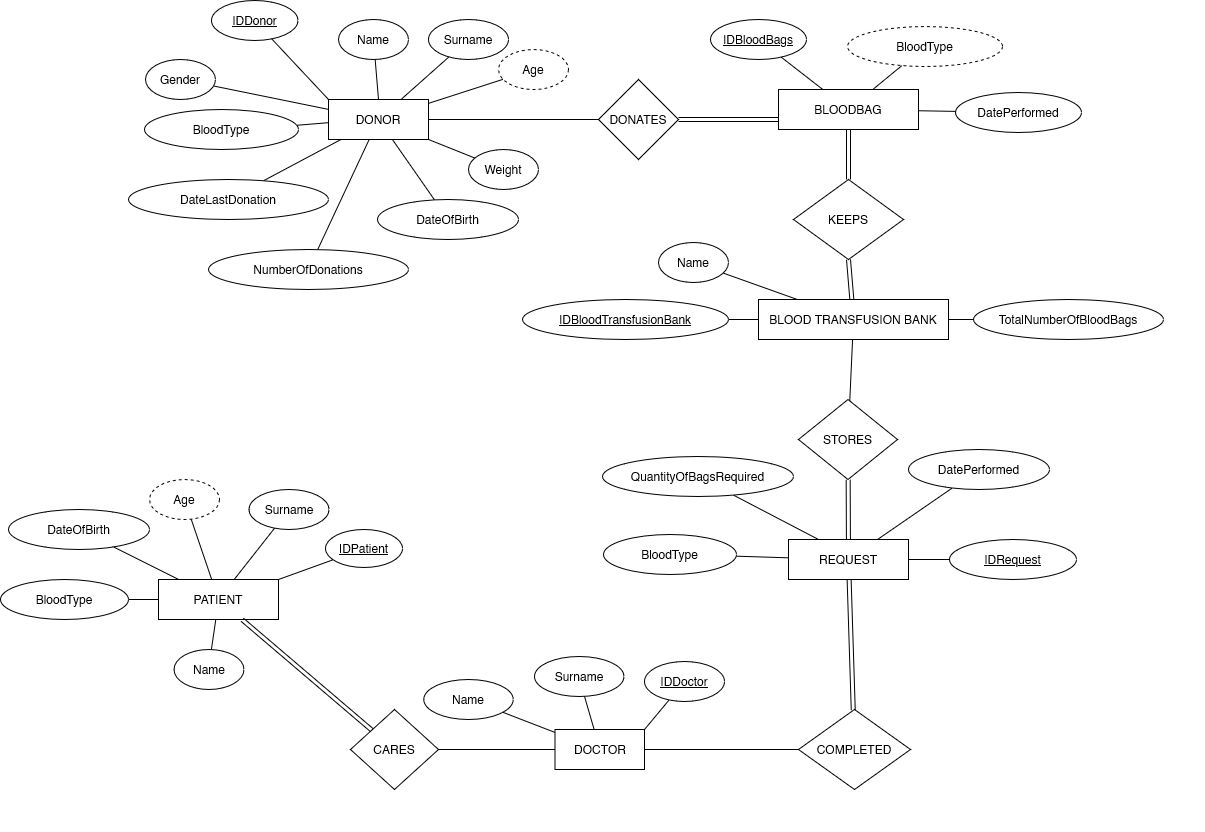

The diagram above was exported from draw.io. Its source (the exported page's mxGraphModel, read from the mxfile embedded in the PNG):
<mxGraphModel dx="2219" dy="566" grid="0" gridSize="10" guides="1" tooltips="1" connect="1" arrows="1" fold="1" page="1" pageScale="1" pageWidth="1169" pageHeight="827" background="none" math="0" shadow="0">
  <root>
    <mxCell id="0" />
    <mxCell id="1" parent="0" />
    <mxCell id="unkvNos7uL4znbmB-T0v-7" style="edgeStyle=orthogonalEdgeStyle;rounded=0;orthogonalLoop=1;jettySize=auto;html=1;entryX=0.5;entryY=1;entryDx=0;entryDy=0;strokeColor=none;" parent="1" source="Ihe11CGIwrmDlFELHVHq-1" target="unkvNos7uL4znbmB-T0v-2" edge="1">
      <mxGeometry relative="1" as="geometry" />
    </mxCell>
    <mxCell id="Ihe11CGIwrmDlFELHVHq-1" value="DONOR" style="rounded=0;whiteSpace=wrap;html=1;" parent="1" vertex="1">
      <mxGeometry x="130" y="100" width="100" height="40" as="geometry" />
    </mxCell>
    <mxCell id="unkvNos7uL4znbmB-T0v-2" value="Name" style="ellipse;whiteSpace=wrap;html=1;" parent="1" vertex="1">
      <mxGeometry x="140" y="20" width="70" height="40" as="geometry" />
    </mxCell>
    <mxCell id="unkvNos7uL4znbmB-T0v-3" value="Surname" style="ellipse;whiteSpace=wrap;html=1;" parent="1" vertex="1">
      <mxGeometry x="230" y="20" width="80" height="40" as="geometry" />
    </mxCell>
    <mxCell id="unkvNos7uL4znbmB-T0v-4" value="Gender" style="ellipse;whiteSpace=wrap;html=1;" parent="1" vertex="1">
      <mxGeometry x="-53" y="60" width="70" height="40" as="geometry" />
    </mxCell>
    <mxCell id="unkvNos7uL4znbmB-T0v-5" value="DateOfBirth" style="ellipse;whiteSpace=wrap;html=1;" parent="1" vertex="1">
      <mxGeometry x="179" y="200" width="141" height="40" as="geometry" />
    </mxCell>
    <mxCell id="unkvNos7uL4znbmB-T0v-8" value="" style="endArrow=none;html=1;rounded=0;exitX=0.5;exitY=0;exitDx=0;exitDy=0;" parent="1" source="Ihe11CGIwrmDlFELHVHq-1" target="unkvNos7uL4znbmB-T0v-2" edge="1">
      <mxGeometry width="50" height="50" relative="1" as="geometry">
        <mxPoint x="430" y="230" as="sourcePoint" />
        <mxPoint x="480" y="180" as="targetPoint" />
      </mxGeometry>
    </mxCell>
    <mxCell id="unkvNos7uL4znbmB-T0v-9" value="" style="endArrow=none;html=1;rounded=0;" parent="1" source="Ihe11CGIwrmDlFELHVHq-1" target="unkvNos7uL4znbmB-T0v-3" edge="1">
      <mxGeometry width="50" height="50" relative="1" as="geometry">
        <mxPoint x="430" y="230" as="sourcePoint" />
        <mxPoint x="480" y="180" as="targetPoint" />
      </mxGeometry>
    </mxCell>
    <mxCell id="unkvNos7uL4znbmB-T0v-10" value="" style="endArrow=none;html=1;rounded=0;" parent="1" source="unkvNos7uL4znbmB-T0v-4" target="Ihe11CGIwrmDlFELHVHq-1" edge="1">
      <mxGeometry width="50" height="50" relative="1" as="geometry">
        <mxPoint x="430" y="230" as="sourcePoint" />
        <mxPoint x="480" y="180" as="targetPoint" />
      </mxGeometry>
    </mxCell>
    <mxCell id="unkvNos7uL4znbmB-T0v-11" value="" style="endArrow=none;html=1;rounded=0;" parent="1" source="unkvNos7uL4znbmB-T0v-5" target="Ihe11CGIwrmDlFELHVHq-1" edge="1">
      <mxGeometry width="50" height="50" relative="1" as="geometry">
        <mxPoint x="390" y="230" as="sourcePoint" />
        <mxPoint x="440" y="180" as="targetPoint" />
      </mxGeometry>
    </mxCell>
    <mxCell id="unkvNos7uL4znbmB-T0v-12" value="DONATES" style="rhombus;whiteSpace=wrap;html=1;" parent="1" vertex="1">
      <mxGeometry x="400" y="80" width="80" height="80" as="geometry" />
    </mxCell>
    <mxCell id="unkvNos7uL4znbmB-T0v-15" value="BLOODBAG" style="rounded=0;whiteSpace=wrap;html=1;" parent="1" vertex="1">
      <mxGeometry x="580" y="90" width="140" height="40" as="geometry" />
    </mxCell>
    <mxCell id="unkvNos7uL4znbmB-T0v-17" value="" style="endArrow=none;html=1;rounded=0;exitX=1;exitY=0.5;exitDx=0;exitDy=0;entryX=0;entryY=0.5;entryDx=0;entryDy=0;strokeColor=default;" parent="1" source="Ihe11CGIwrmDlFELHVHq-1" target="unkvNos7uL4znbmB-T0v-12" edge="1">
      <mxGeometry width="50" height="50" relative="1" as="geometry">
        <mxPoint x="390" y="230" as="sourcePoint" />
        <mxPoint x="440" y="180" as="targetPoint" />
      </mxGeometry>
    </mxCell>
    <mxCell id="unkvNos7uL4znbmB-T0v-18" value="" style="endArrow=none;html=1;rounded=0;exitX=1;exitY=0.5;exitDx=0;exitDy=0;entryX=0;entryY=0.75;entryDx=0;entryDy=0;shape=link;" parent="1" source="unkvNos7uL4znbmB-T0v-12" target="unkvNos7uL4znbmB-T0v-15" edge="1">
      <mxGeometry width="50" height="50" relative="1" as="geometry">
        <mxPoint x="520" y="280" as="sourcePoint" />
        <mxPoint x="570" y="230" as="targetPoint" />
      </mxGeometry>
    </mxCell>
    <mxCell id="unkvNos7uL4znbmB-T0v-19" value="BloodType" style="ellipse;whiteSpace=wrap;html=1;" parent="1" vertex="1">
      <mxGeometry x="-54" y="110" width="154" height="40" as="geometry" />
    </mxCell>
    <mxCell id="unkvNos7uL4znbmB-T0v-20" value="" style="endArrow=none;html=1;rounded=0;" parent="1" source="unkvNos7uL4znbmB-T0v-19" target="Ihe11CGIwrmDlFELHVHq-1" edge="1">
      <mxGeometry width="50" height="50" relative="1" as="geometry">
        <mxPoint x="390" y="230" as="sourcePoint" />
        <mxPoint x="440" y="180" as="targetPoint" />
      </mxGeometry>
    </mxCell>
    <mxCell id="unkvNos7uL4znbmB-T0v-21" value="BloodType" style="ellipse;whiteSpace=wrap;html=1;dashed=1;" parent="1" vertex="1">
      <mxGeometry x="649" y="27" width="155" height="40" as="geometry" />
    </mxCell>
    <mxCell id="unkvNos7uL4znbmB-T0v-22" value="IDBloodBags" style="ellipse;whiteSpace=wrap;html=1;fontStyle=4" parent="1" vertex="1">
      <mxGeometry x="512" y="20" width="96" height="40" as="geometry" />
    </mxCell>
    <mxCell id="unkvNos7uL4znbmB-T0v-23" value="" style="endArrow=none;html=1;rounded=0;" parent="1" source="unkvNos7uL4znbmB-T0v-15" target="unkvNos7uL4znbmB-T0v-22" edge="1">
      <mxGeometry width="50" height="50" relative="1" as="geometry">
        <mxPoint x="520" y="230" as="sourcePoint" />
        <mxPoint x="570" y="180" as="targetPoint" />
      </mxGeometry>
    </mxCell>
    <mxCell id="unkvNos7uL4znbmB-T0v-24" value="" style="endArrow=none;html=1;rounded=0;" parent="1" source="unkvNos7uL4znbmB-T0v-21" target="unkvNos7uL4znbmB-T0v-15" edge="1">
      <mxGeometry width="50" height="50" relative="1" as="geometry">
        <mxPoint x="726.3925200459635" y="59.07165330269095" as="sourcePoint" />
        <mxPoint x="590" y="170" as="targetPoint" />
      </mxGeometry>
    </mxCell>
    <mxCell id="unkvNos7uL4znbmB-T0v-25" value="KEEPS" style="rhombus;whiteSpace=wrap;html=1;" parent="1" vertex="1">
      <mxGeometry x="595" y="180" width="110" height="80" as="geometry" />
    </mxCell>
    <mxCell id="unkvNos7uL4znbmB-T0v-26" value="" style="endArrow=none;html=1;rounded=0;exitX=0.5;exitY=0;exitDx=0;exitDy=0;shape=link;" parent="1" source="unkvNos7uL4znbmB-T0v-25" target="unkvNos7uL4znbmB-T0v-15" edge="1">
      <mxGeometry width="50" height="50" relative="1" as="geometry">
        <mxPoint x="520" y="280" as="sourcePoint" />
        <mxPoint x="570" y="230" as="targetPoint" />
      </mxGeometry>
    </mxCell>
    <mxCell id="unkvNos7uL4znbmB-T0v-27" value="BLOOD TRANSFUSION BANK" style="rounded=0;whiteSpace=wrap;html=1;" parent="1" vertex="1">
      <mxGeometry x="560" y="300" width="190" height="40" as="geometry" />
    </mxCell>
    <mxCell id="unkvNos7uL4znbmB-T0v-28" value="" style="endArrow=none;html=1;rounded=0;entryX=0.5;entryY=1;entryDx=0;entryDy=0;shape=link;" parent="1" source="unkvNos7uL4znbmB-T0v-27" target="unkvNos7uL4znbmB-T0v-25" edge="1">
      <mxGeometry width="50" height="50" relative="1" as="geometry">
        <mxPoint x="520" y="280" as="sourcePoint" />
        <mxPoint x="570" y="230" as="targetPoint" />
      </mxGeometry>
    </mxCell>
    <mxCell id="unkvNos7uL4znbmB-T0v-29" value="IDBloodTransfusionBank" style="ellipse;whiteSpace=wrap;html=1;fontStyle=4" parent="1" vertex="1">
      <mxGeometry x="324" y="300" width="206" height="40" as="geometry" />
    </mxCell>
    <mxCell id="unkvNos7uL4znbmB-T0v-30" value="TotalNumberOfBloodBags" style="ellipse;whiteSpace=wrap;html=1;" parent="1" vertex="1">
      <mxGeometry x="775" y="300" width="190" height="40" as="geometry" />
    </mxCell>
    <mxCell id="unkvNos7uL4znbmB-T0v-31" value="" style="endArrow=none;html=1;rounded=0;" parent="1" source="unkvNos7uL4znbmB-T0v-27" target="unkvNos7uL4znbmB-T0v-29" edge="1">
      <mxGeometry width="50" height="50" relative="1" as="geometry">
        <mxPoint x="520" y="280" as="sourcePoint" />
        <mxPoint x="570" y="230" as="targetPoint" />
      </mxGeometry>
    </mxCell>
    <mxCell id="unkvNos7uL4znbmB-T0v-32" value="" style="endArrow=none;html=1;rounded=0;" parent="1" source="unkvNos7uL4znbmB-T0v-27" target="unkvNos7uL4znbmB-T0v-30" edge="1">
      <mxGeometry width="50" height="50" relative="1" as="geometry">
        <mxPoint x="520" y="280" as="sourcePoint" />
        <mxPoint x="570" y="230" as="targetPoint" />
      </mxGeometry>
    </mxCell>
    <mxCell id="unkvNos7uL4znbmB-T0v-34" value="STORES" style="rhombus;whiteSpace=wrap;html=1;" parent="1" vertex="1">
      <mxGeometry x="600" y="400" width="99" height="80" as="geometry" />
    </mxCell>
    <mxCell id="unkvNos7uL4znbmB-T0v-35" value="DateLastDonation" style="ellipse;whiteSpace=wrap;html=1;" parent="1" vertex="1">
      <mxGeometry x="-70" y="180" width="200" height="40" as="geometry" />
    </mxCell>
    <mxCell id="unkvNos7uL4znbmB-T0v-36" value="NumberOfDonations" style="ellipse;whiteSpace=wrap;html=1;" parent="1" vertex="1">
      <mxGeometry x="10" y="250" width="200" height="40" as="geometry" />
    </mxCell>
    <mxCell id="unkvNos7uL4znbmB-T0v-37" value="" style="endArrow=none;html=1;rounded=0;" parent="1" source="unkvNos7uL4znbmB-T0v-35" target="Ihe11CGIwrmDlFELHVHq-1" edge="1">
      <mxGeometry width="50" height="50" relative="1" as="geometry">
        <mxPoint x="410" y="260" as="sourcePoint" />
        <mxPoint x="460" y="210" as="targetPoint" />
      </mxGeometry>
    </mxCell>
    <mxCell id="unkvNos7uL4znbmB-T0v-38" value="" style="endArrow=none;html=1;rounded=0;" parent="1" source="unkvNos7uL4znbmB-T0v-36" target="Ihe11CGIwrmDlFELHVHq-1" edge="1">
      <mxGeometry width="50" height="50" relative="1" as="geometry">
        <mxPoint x="250" y="260" as="sourcePoint" />
        <mxPoint x="300" y="210" as="targetPoint" />
      </mxGeometry>
    </mxCell>
    <mxCell id="unkvNos7uL4znbmB-T0v-39" value="REQUEST" style="rounded=0;whiteSpace=wrap;html=1;" parent="1" vertex="1">
      <mxGeometry x="590" y="540" width="120" height="40" as="geometry" />
    </mxCell>
    <mxCell id="unkvNos7uL4znbmB-T0v-40" value="" style="endArrow=none;html=1;rounded=0;" parent="1" source="unkvNos7uL4znbmB-T0v-34" target="unkvNos7uL4znbmB-T0v-27" edge="1">
      <mxGeometry width="50" height="50" relative="1" as="geometry">
        <mxPoint x="500" y="440" as="sourcePoint" />
        <mxPoint x="550" y="390" as="targetPoint" />
      </mxGeometry>
    </mxCell>
    <mxCell id="unkvNos7uL4znbmB-T0v-41" value="IDRequest" style="ellipse;whiteSpace=wrap;html=1;fontStyle=4" parent="1" vertex="1">
      <mxGeometry x="751" y="540" width="127" height="40" as="geometry" />
    </mxCell>
    <mxCell id="unkvNos7uL4znbmB-T0v-42" value="DatePerformed" style="ellipse;whiteSpace=wrap;html=1;" parent="1" vertex="1">
      <mxGeometry x="710" y="450" width="141" height="40" as="geometry" />
    </mxCell>
    <mxCell id="unkvNos7uL4znbmB-T0v-43" value="" style="endArrow=none;html=1;rounded=0;shape=link;" parent="1" source="unkvNos7uL4znbmB-T0v-39" target="unkvNos7uL4znbmB-T0v-34" edge="1">
      <mxGeometry width="50" height="50" relative="1" as="geometry">
        <mxPoint x="410" y="360" as="sourcePoint" />
        <mxPoint x="460" y="310" as="targetPoint" />
      </mxGeometry>
    </mxCell>
    <mxCell id="unkvNos7uL4znbmB-T0v-47" value="BloodType" style="ellipse;whiteSpace=wrap;html=1;" parent="1" vertex="1">
      <mxGeometry x="405" y="535" width="133" height="40" as="geometry" />
    </mxCell>
    <mxCell id="unkvNos7uL4znbmB-T0v-48" value="QuantityOfBagsRequired" style="ellipse;whiteSpace=wrap;html=1;" parent="1" vertex="1">
      <mxGeometry x="404" y="457" width="191" height="40" as="geometry" />
    </mxCell>
    <mxCell id="unkvNos7uL4znbmB-T0v-49" value="" style="endArrow=none;html=1;rounded=0;" parent="1" source="unkvNos7uL4znbmB-T0v-41" target="unkvNos7uL4znbmB-T0v-39" edge="1">
      <mxGeometry width="50" height="50" relative="1" as="geometry">
        <mxPoint x="630" y="600" as="sourcePoint" />
        <mxPoint x="680" y="550" as="targetPoint" />
      </mxGeometry>
    </mxCell>
    <mxCell id="unkvNos7uL4znbmB-T0v-51" value="" style="endArrow=none;html=1;rounded=0;" parent="1" source="unkvNos7uL4znbmB-T0v-39" target="unkvNos7uL4znbmB-T0v-42" edge="1">
      <mxGeometry width="50" height="50" relative="1" as="geometry">
        <mxPoint x="550" y="560" as="sourcePoint" />
        <mxPoint x="600" y="510" as="targetPoint" />
      </mxGeometry>
    </mxCell>
    <mxCell id="unkvNos7uL4znbmB-T0v-53" value="" style="endArrow=none;html=1;rounded=0;" parent="1" source="unkvNos7uL4znbmB-T0v-47" target="unkvNos7uL4znbmB-T0v-39" edge="1">
      <mxGeometry width="50" height="50" relative="1" as="geometry">
        <mxPoint x="550" y="560" as="sourcePoint" />
        <mxPoint x="600" y="510" as="targetPoint" />
      </mxGeometry>
    </mxCell>
    <mxCell id="unkvNos7uL4znbmB-T0v-54" value="" style="endArrow=none;html=1;rounded=0;exitX=0.25;exitY=0;exitDx=0;exitDy=0;" parent="1" source="unkvNos7uL4znbmB-T0v-39" target="unkvNos7uL4znbmB-T0v-48" edge="1">
      <mxGeometry width="50" height="50" relative="1" as="geometry">
        <mxPoint x="403" y="490.891838978828" as="sourcePoint" />
        <mxPoint x="293" y="447" as="targetPoint" />
      </mxGeometry>
    </mxCell>
    <mxCell id="unkvNos7uL4znbmB-T0v-56" value="DOCTOR" style="rounded=0;whiteSpace=wrap;html=1;" parent="1" vertex="1">
      <mxGeometry x="356.5" y="730" width="89.5" height="40" as="geometry" />
    </mxCell>
    <mxCell id="unkvNos7uL4znbmB-T0v-57" value="COMPLETED" style="rhombus;whiteSpace=wrap;html=1;" parent="1" vertex="1">
      <mxGeometry x="600" y="710" width="112" height="80" as="geometry" />
    </mxCell>
    <mxCell id="unkvNos7uL4znbmB-T0v-58" value="" style="endArrow=none;html=1;rounded=0;shape=link;" parent="1" source="unkvNos7uL4znbmB-T0v-57" target="unkvNos7uL4znbmB-T0v-39" edge="1">
      <mxGeometry width="50" height="50" relative="1" as="geometry">
        <mxPoint x="530" y="660" as="sourcePoint" />
        <mxPoint x="580" y="610" as="targetPoint" />
      </mxGeometry>
    </mxCell>
    <mxCell id="unkvNos7uL4znbmB-T0v-59" value="" style="endArrow=none;html=1;rounded=0;" parent="1" source="unkvNos7uL4znbmB-T0v-56" target="unkvNos7uL4znbmB-T0v-57" edge="1">
      <mxGeometry width="50" height="50" relative="1" as="geometry">
        <mxPoint x="530" y="720" as="sourcePoint" />
        <mxPoint x="580" y="670" as="targetPoint" />
      </mxGeometry>
    </mxCell>
    <mxCell id="PpudCq2GCZwwl4-k7jyJ-1" value="Name" style="ellipse;whiteSpace=wrap;html=1;" parent="1" vertex="1">
      <mxGeometry x="225.25" y="680" width="89.5" height="40" as="geometry" />
    </mxCell>
    <mxCell id="PpudCq2GCZwwl4-k7jyJ-2" value="Surname" style="ellipse;whiteSpace=wrap;html=1;" parent="1" vertex="1">
      <mxGeometry x="336" y="657" width="89.5" height="40" as="geometry" />
    </mxCell>
    <mxCell id="PpudCq2GCZwwl4-k7jyJ-9" value="" style="endArrow=none;html=1;rounded=0;" parent="1" source="PpudCq2GCZwwl4-k7jyJ-2" target="unkvNos7uL4znbmB-T0v-56" edge="1">
      <mxGeometry width="50" height="50" relative="1" as="geometry">
        <mxPoint x="206" y="870" as="sourcePoint" />
        <mxPoint x="256" y="820" as="targetPoint" />
      </mxGeometry>
    </mxCell>
    <mxCell id="PpudCq2GCZwwl4-k7jyJ-10" value="" style="endArrow=none;html=1;rounded=0;" parent="1" source="PpudCq2GCZwwl4-k7jyJ-1" target="unkvNos7uL4znbmB-T0v-56" edge="1">
      <mxGeometry width="50" height="50" relative="1" as="geometry">
        <mxPoint x="256" y="910" as="sourcePoint" />
        <mxPoint x="376" y="820" as="targetPoint" />
      </mxGeometry>
    </mxCell>
    <mxCell id="PpudCq2GCZwwl4-k7jyJ-11" value="CARES" style="rhombus;whiteSpace=wrap;html=1;" parent="1" vertex="1">
      <mxGeometry x="152" y="710" width="88" height="80" as="geometry" />
    </mxCell>
    <mxCell id="PpudCq2GCZwwl4-k7jyJ-12" value="" style="endArrow=none;html=1;rounded=0;" parent="1" source="PpudCq2GCZwwl4-k7jyJ-11" target="unkvNos7uL4znbmB-T0v-56" edge="1">
      <mxGeometry width="50" height="50" relative="1" as="geometry">
        <mxPoint x="530" y="690" as="sourcePoint" />
        <mxPoint x="580" y="640" as="targetPoint" />
      </mxGeometry>
    </mxCell>
    <mxCell id="PpudCq2GCZwwl4-k7jyJ-13" value="PATIENT" style="rounded=0;whiteSpace=wrap;html=1;" parent="1" vertex="1">
      <mxGeometry x="-40" y="580" width="120" height="40" as="geometry" />
    </mxCell>
    <mxCell id="PpudCq2GCZwwl4-k7jyJ-14" value="" style="endArrow=none;html=1;rounded=0;shape=link;" parent="1" source="PpudCq2GCZwwl4-k7jyJ-13" target="PpudCq2GCZwwl4-k7jyJ-11" edge="1">
      <mxGeometry width="50" height="50" relative="1" as="geometry">
        <mxPoint x="-20" y="560" as="sourcePoint" />
        <mxPoint x="30" y="510" as="targetPoint" />
      </mxGeometry>
    </mxCell>
    <mxCell id="PpudCq2GCZwwl4-k7jyJ-16" value="Name" style="ellipse;whiteSpace=wrap;html=1;" parent="1" vertex="1">
      <mxGeometry x="-24.5" y="650" width="70" height="40" as="geometry" />
    </mxCell>
    <mxCell id="PpudCq2GCZwwl4-k7jyJ-17" value="Surname" style="ellipse;whiteSpace=wrap;html=1;" parent="1" vertex="1">
      <mxGeometry x="50.5" y="490" width="80" height="40" as="geometry" />
    </mxCell>
    <mxCell id="PpudCq2GCZwwl4-k7jyJ-18" value="DateOfBirth" style="ellipse;whiteSpace=wrap;html=1;" parent="1" vertex="1">
      <mxGeometry x="-190" y="510" width="141" height="40" as="geometry" />
    </mxCell>
    <mxCell id="PpudCq2GCZwwl4-k7jyJ-19" value="BloodType" style="ellipse;whiteSpace=wrap;html=1;" parent="1" vertex="1">
      <mxGeometry x="-198" y="580" width="128" height="40" as="geometry" />
    </mxCell>
    <mxCell id="PpudCq2GCZwwl4-k7jyJ-21" value="" style="endArrow=none;html=1;rounded=0;" parent="1" source="PpudCq2GCZwwl4-k7jyJ-17" target="PpudCq2GCZwwl4-k7jyJ-13" edge="1">
      <mxGeometry width="50" height="50" relative="1" as="geometry">
        <mxPoint x="100" y="670" as="sourcePoint" />
        <mxPoint x="150" y="630" as="targetPoint" />
      </mxGeometry>
    </mxCell>
    <mxCell id="PpudCq2GCZwwl4-k7jyJ-22" value="" style="endArrow=none;html=1;rounded=0;" parent="1" source="PpudCq2GCZwwl4-k7jyJ-16" target="PpudCq2GCZwwl4-k7jyJ-13" edge="1">
      <mxGeometry width="50" height="50" relative="1" as="geometry">
        <mxPoint x="-330" y="650" as="sourcePoint" />
        <mxPoint x="-280" y="600" as="targetPoint" />
      </mxGeometry>
    </mxCell>
    <mxCell id="PpudCq2GCZwwl4-k7jyJ-24" value="" style="endArrow=none;html=1;rounded=0;" parent="1" source="PpudCq2GCZwwl4-k7jyJ-18" target="PpudCq2GCZwwl4-k7jyJ-13" edge="1">
      <mxGeometry width="50" height="50" relative="1" as="geometry">
        <mxPoint x="-200" y="690" as="sourcePoint" />
        <mxPoint x="-150" y="640" as="targetPoint" />
      </mxGeometry>
    </mxCell>
    <mxCell id="PpudCq2GCZwwl4-k7jyJ-25" value="" style="endArrow=none;html=1;rounded=0;" parent="1" source="PpudCq2GCZwwl4-k7jyJ-19" target="PpudCq2GCZwwl4-k7jyJ-13" edge="1">
      <mxGeometry width="50" height="50" relative="1" as="geometry">
        <mxPoint x="-390" y="650" as="sourcePoint" />
        <mxPoint x="-340" y="600" as="targetPoint" />
      </mxGeometry>
    </mxCell>
    <mxCell id="PpudCq2GCZwwl4-k7jyJ-26" value="Age" style="ellipse;whiteSpace=wrap;html=1;dashed=1;" parent="1" vertex="1">
      <mxGeometry x="300" y="50" width="70" height="40" as="geometry" />
    </mxCell>
    <mxCell id="PpudCq2GCZwwl4-k7jyJ-27" value="" style="endArrow=none;html=1;rounded=0;" parent="1" source="Ihe11CGIwrmDlFELHVHq-1" target="PpudCq2GCZwwl4-k7jyJ-26" edge="1">
      <mxGeometry width="50" height="50" relative="1" as="geometry">
        <mxPoint x="10" y="480" as="sourcePoint" />
        <mxPoint x="60" y="430" as="targetPoint" />
      </mxGeometry>
    </mxCell>
    <mxCell id="PpudCq2GCZwwl4-k7jyJ-28" value="Age" style="ellipse;whiteSpace=wrap;html=1;dashed=1;" parent="1" vertex="1">
      <mxGeometry x="-49" y="480" width="70" height="40" as="geometry" />
    </mxCell>
    <mxCell id="PpudCq2GCZwwl4-k7jyJ-29" value="" style="endArrow=none;html=1;rounded=0;" parent="1" source="PpudCq2GCZwwl4-k7jyJ-13" target="PpudCq2GCZwwl4-k7jyJ-28" edge="1">
      <mxGeometry width="50" height="50" relative="1" as="geometry">
        <mxPoint x="-260" y="410" as="sourcePoint" />
        <mxPoint x="-210" y="360" as="targetPoint" />
      </mxGeometry>
    </mxCell>
    <mxCell id="htRWWbLu8gjK7PyzOV2Z-1" value="Weight" style="ellipse;whiteSpace=wrap;html=1;" parent="1" vertex="1">
      <mxGeometry x="270" y="150" width="70" height="40" as="geometry" />
    </mxCell>
    <mxCell id="htRWWbLu8gjK7PyzOV2Z-2" value="" style="endArrow=none;html=1;rounded=0;" parent="1" source="Ihe11CGIwrmDlFELHVHq-1" target="htRWWbLu8gjK7PyzOV2Z-1" edge="1">
      <mxGeometry width="50" height="50" relative="1" as="geometry">
        <mxPoint x="250" y="290" as="sourcePoint" />
        <mxPoint x="300" y="240" as="targetPoint" />
      </mxGeometry>
    </mxCell>
    <mxCell id="Pd9AMwImQdeY3n7Dk4yO-1" value="IDDonor" style="ellipse;whiteSpace=wrap;html=1;fontStyle=4" parent="1" vertex="1">
      <mxGeometry x="13" y="1" width="86.5" height="40" as="geometry" />
    </mxCell>
    <mxCell id="Pd9AMwImQdeY3n7Dk4yO-2" value="" style="endArrow=none;html=1;rounded=0;exitX=0;exitY=0;exitDx=0;exitDy=0;" parent="1" source="Ihe11CGIwrmDlFELHVHq-1" target="Pd9AMwImQdeY3n7Dk4yO-1" edge="1">
      <mxGeometry width="50" height="50" relative="1" as="geometry">
        <mxPoint x="122.55571412793915" y="109.99999999999977" as="sourcePoint" />
        <mxPoint x="465" y="143" as="targetPoint" />
      </mxGeometry>
    </mxCell>
    <mxCell id="Pd9AMwImQdeY3n7Dk4yO-3" value="IDDoctor" style="ellipse;whiteSpace=wrap;html=1;fontStyle=4" parent="1" vertex="1">
      <mxGeometry x="446" y="662" width="80" height="40" as="geometry" />
    </mxCell>
    <mxCell id="Pd9AMwImQdeY3n7Dk4yO-4" value="" style="endArrow=none;html=1;rounded=0;exitX=1;exitY=0;exitDx=0;exitDy=0;" parent="1" source="unkvNos7uL4znbmB-T0v-56" target="Pd9AMwImQdeY3n7Dk4yO-3" edge="1">
      <mxGeometry width="50" height="50" relative="1" as="geometry">
        <mxPoint x="436" y="841" as="sourcePoint" />
        <mxPoint x="542" y="811" as="targetPoint" />
      </mxGeometry>
    </mxCell>
    <mxCell id="Pd9AMwImQdeY3n7Dk4yO-5" value="IDPatient" style="ellipse;whiteSpace=wrap;html=1;fontStyle=4" parent="1" vertex="1">
      <mxGeometry x="127" y="530" width="77" height="38" as="geometry" />
    </mxCell>
    <mxCell id="Pd9AMwImQdeY3n7Dk4yO-6" value="" style="endArrow=none;html=1;rounded=0;entryX=1;entryY=0;entryDx=0;entryDy=0;" parent="1" source="Pd9AMwImQdeY3n7Dk4yO-5" target="PpudCq2GCZwwl4-k7jyJ-13" edge="1">
      <mxGeometry width="50" height="50" relative="1" as="geometry">
        <mxPoint x="-220" y="733" as="sourcePoint" />
        <mxPoint x="210" y="553" as="targetPoint" />
      </mxGeometry>
    </mxCell>
    <mxCell id="Pd9AMwImQdeY3n7Dk4yO-9" value="Name" style="ellipse;whiteSpace=wrap;html=1;fontStyle=0" parent="1" vertex="1">
      <mxGeometry x="460" y="243" width="70" height="40" as="geometry" />
    </mxCell>
    <mxCell id="Pd9AMwImQdeY3n7Dk4yO-10" value="" style="endArrow=none;html=1;rounded=0;" parent="1" source="unkvNos7uL4znbmB-T0v-27" target="Pd9AMwImQdeY3n7Dk4yO-9" edge="1">
      <mxGeometry width="50" height="50" relative="1" as="geometry">
        <mxPoint x="560" y="382" as="sourcePoint" />
        <mxPoint x="570" y="292" as="targetPoint" />
      </mxGeometry>
    </mxCell>
    <mxCell id="Pd9AMwImQdeY3n7Dk4yO-12" value="DatePerformed" style="ellipse;whiteSpace=wrap;html=1;fontStyle=0" parent="1" vertex="1">
      <mxGeometry x="757" y="93" width="126" height="40" as="geometry" />
    </mxCell>
    <mxCell id="Pd9AMwImQdeY3n7Dk4yO-13" value="" style="endArrow=none;html=1;rounded=0;" parent="1" source="unkvNos7uL4znbmB-T0v-15" target="Pd9AMwImQdeY3n7Dk4yO-12" edge="1">
      <mxGeometry width="50" height="50" relative="1" as="geometry">
        <mxPoint x="880" y="180" as="sourcePoint" />
        <mxPoint x="826" y="270" as="targetPoint" />
      </mxGeometry>
    </mxCell>
  </root>
</mxGraphModel>